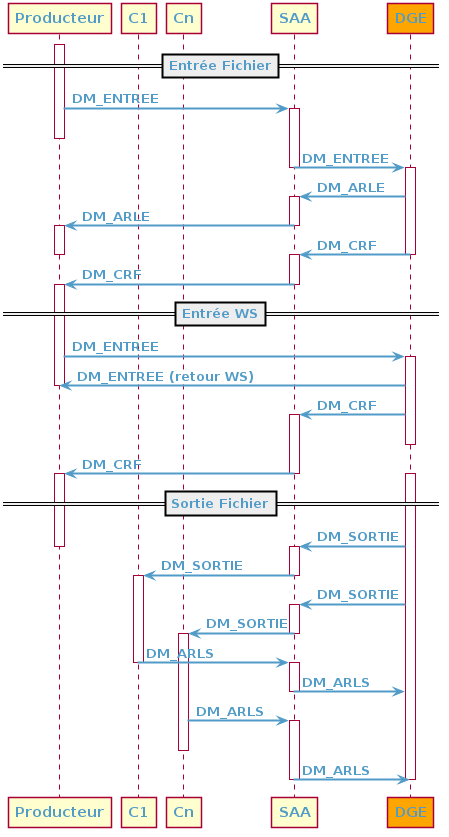

The diagram above was rendered by PlantUML. Its source (embedded in the PNG):
@startuml

skinparam backgroundColor transparent
skinparam defaultFontColor #519BC8
skinparam defaultFontStyle bold
skinparam arrowColor #519BC8
skinparam arrowThickness 2
skinparam shadowing false
skinparam objectBorderColor red

skinparam actor {
    borderColor #EF525B
    backgroundColor #EF525B
    fontColor #EF525B
}
skinparam agent {
    borderColor white
    backGroundcolor #8DBF44
    fontColor white
}
skinparam database {
    borderColor white
    backGroundcolor #8DBF44
    fontColor white
} 
skinparam rectangle {
    borderColor #888888
    backGroundcolor #EEEEEE
    fontColor #888888
}
participant Producteur
participant C1
participant Cn
participant SAA
participant DGE #orange

==Entrée Fichier==
activate Producteur
Producteur -> SAA : DM_ENTREE
activate SAA
deactivate Producteur
SAA -> DGE : DM_ENTREE
deactivate SAA
activate DGE
DGE -> SAA : DM_ARLE
activate SAA
SAA -> Producteur : DM_ARLE
deactivate SAA
activate Producteur
DGE -> SAA : DM_CRF
deactivate Producteur
deactivate DGE
activate SAA
SAA -> Producteur : DM_CRF
deactivate SAA
activate Producteur

==Entrée WS==
Producteur -> DGE : DM_ENTREE
activate DGE
DGE -> Producteur : DM_ENTREE (retour WS)
deactivate Producteur
DGE -> SAA : DM_CRF
activate SAA
deactivate DGE
SAA -> Producteur : DM_CRF
deactivate SAA
activate Producteur

==Sortie Fichier==
activate DGE
DGE -> SAA : DM_SORTIE
deactivate Producteur
activate SAA
SAA -> C1 : DM_SORTIE
deactivate SAA
activate C1
DGE -> SAA : DM_SORTIE
activate SAA
SAA -> Cn : DM_SORTIE
deactivate SAA
activate Cn
C1 -> SAA : DM_ARLS
deactivate C1
activate SAA
SAA -> DGE : DM_ARLS
deactivate SAA
Cn -> SAA : DM_ARLS
activate SAA
deactivate Cn
SAA -> DGE : DM_ARLS
deactivate SAA
deactivate DGE
@enduml